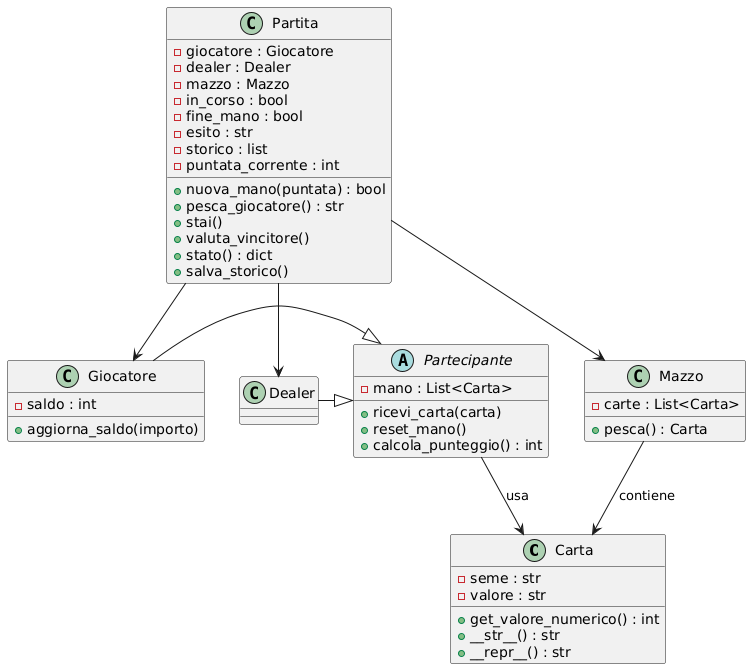

The diagram above was rendered by PlantUML. Its source (embedded in the PNG):
@startuml
' === Classi principali ===
class Carta {
  - seme : str
  - valore : str
  + get_valore_numerico() : int
  + __str__() : str
  + __repr__() : str
}

abstract class Partecipante {
  - mano : List<Carta>
  + ricevi_carta(carta)
  + reset_mano()
  + calcola_punteggio() : int
}

class Giocatore {
  - saldo : int
  + aggiorna_saldo(importo)
}

class Dealer {
}

class Mazzo {
  - carte : List<Carta>
  + pesca() : Carta
}

class Partita {
  - giocatore : Giocatore
  - dealer : Dealer
  - mazzo : Mazzo
  - in_corso : bool
  - fine_mano : bool
  - esito : str
  - storico : list
  - puntata_corrente : int
  + nuova_mano(puntata) : bool
  + pesca_giocatore() : str
  + stai()
  + valuta_vincitore()
  + stato() : dict
  + salva_storico()
}

' === Relazioni ===
Giocatore -|> Partecipante
Dealer -|> Partecipante
Mazzo --> Carta : contiene
Partecipante --> Carta : usa
Partita --> Giocatore
Partita --> Dealer
Partita --> Mazzo
@enduml